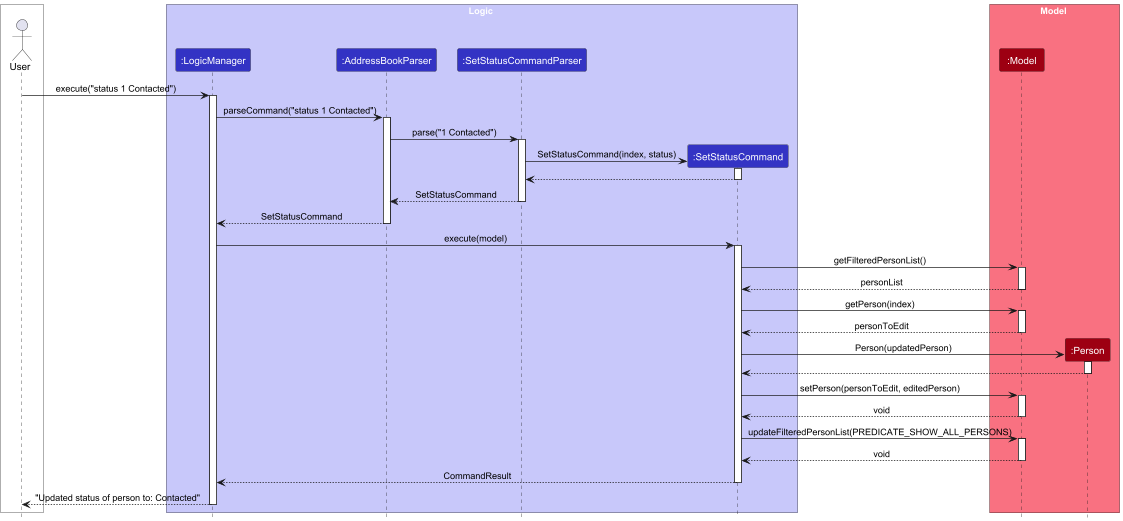

The diagram above was rendered by PlantUML. Its source (embedded in the PNG):
@startuml
!include style.puml
skinparam ArrowFontStyle plain

box External #white
actor User as user
end box

box Logic LOGIC_COLOR_T1
participant ":LogicManager" as logic LOGIC_COLOR
participant ":AddressBookParser" as abp LOGIC_COLOR
participant ":SetStatusCommandParser" as sscp LOGIC_COLOR
participant ":SetStatusCommand" as ssc LOGIC_COLOR
end box

box Model MODEL_COLOR_T1
participant ":Model" as model MODEL_COLOR
participant ":Person" as person MODEL_COLOR
end box

user -> logic : execute("status 1 Contacted")
activate logic
logic -> abp : parseCommand("status 1 Contacted")
activate abp
abp -> sscp : parse("1 Contacted")
activate sscp
create ssc
sscp -> ssc : SetStatusCommand(index, status)
activate ssc
ssc --> sscp
deactivate ssc
sscp --> abp : SetStatusCommand
deactivate sscp
abp --> logic : SetStatusCommand
deactivate abp
logic -> ssc : execute(model)
activate ssc
ssc -> model : getFilteredPersonList()
activate model
model --> ssc : personList
deactivate model
ssc -> model : getPerson(index)
activate model
model --> ssc : personToEdit
deactivate model
create person
ssc -> person : Person(updatedPerson)
activate person
person --> ssc
deactivate person
ssc -> model : setPerson(personToEdit, editedPerson)
activate model
model --> ssc : void
deactivate model
ssc -> model : updateFilteredPersonList(PREDICATE_SHOW_ALL_PERSONS)
activate model
model --> ssc : void
deactivate model
ssc --> logic : CommandResult
deactivate ssc
logic --> user : "Updated status of person to: Contacted"
deactivate logic
@enduml